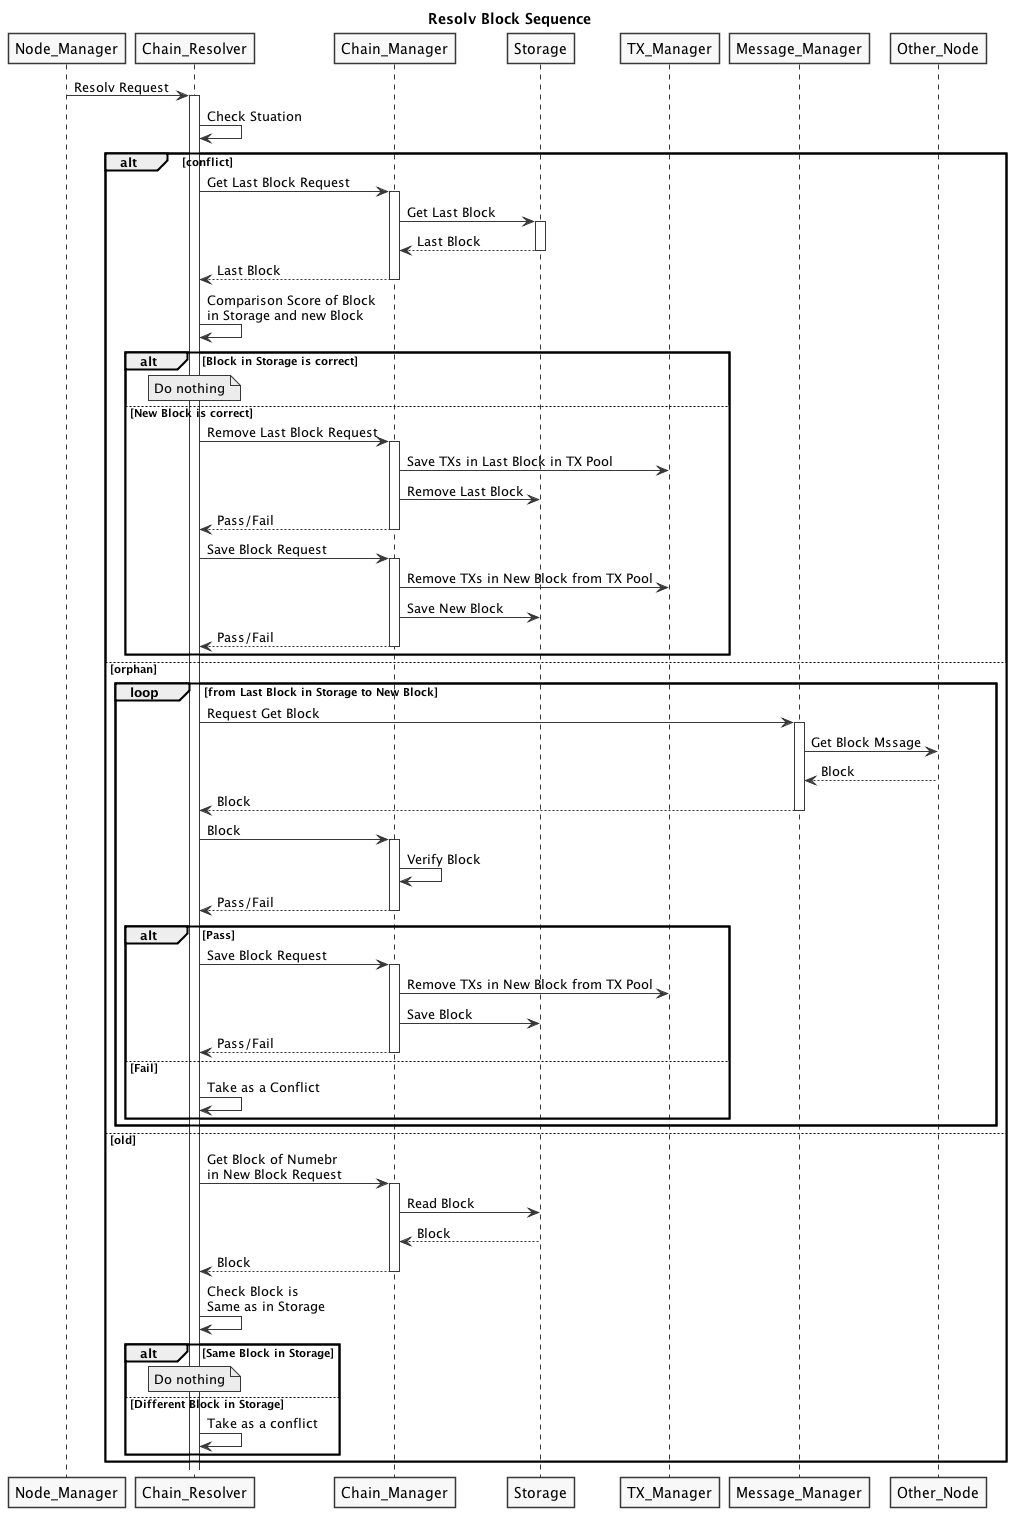

The diagram above was rendered by PlantUML. Its source (embedded in the PNG):
@startuml
skinparam shadowing false
skinparam monochrome true
title Resolv Block Sequence

Node_Manager -> Chain_Resolver: Resolv Request
activate Chain_Resolver
Chain_Resolver -> Chain_Resolver: Check Stuation
alt conflict
  Chain_Resolver -> Chain_Manager: Get Last Block Request
  activate Chain_Manager
  Chain_Manager -> Storage: Get Last Block
  activate Storage
  Storage --> Chain_Manager :Last Block
  deactivate Storage
  Chain_Manager --> Chain_Resolver: Last Block
  deactivate Chain_Manager
  Chain_Resolver -> Chain_Resolver: Comparison Score of Block\nin Storage and new Block
  alt Block in Storage is correct
    note over Chain_Resolver:Do nothing
  else New Block is correct
    Chain_Resolver -> Chain_Manager: Remove Last Block Request
    activate Chain_Manager
    Chain_Manager -> TX_Manager: Save TXs in Last Block in TX Pool
    Chain_Manager -> Storage: Remove Last Block
    Chain_Manager --> Chain_Resolver: Pass/Fail
    deactivate Chain_Manager
    Chain_Resolver -> Chain_Manager: Save Block Request
    activate Chain_Manager
    Chain_Manager -> TX_Manager: Remove TXs in New Block from TX Pool
    Chain_Manager -> Storage: Save New Block
    Chain_Manager --> Chain_Resolver: Pass/Fail
    deactivate Chain_Manager
  end
else orphan
  loop from Last Block in Storage to New Block
    Chain_Resolver -> Message_Manager: Request Get Block
    activate Message_Manager
    Message_Manager -> Other_Node: Get Block Mssage
    Other_Node --> Message_Manager: Block
    Message_Manager  --> Chain_Resolver: Block
    deactivate Message_Manager
    Chain_Resolver -> Chain_Manager: Block
    activate Chain_Manager
    Chain_Manager -> Chain_Manager: Verify Block
    Chain_Manager --> Chain_Resolver: Pass/Fail
    deactivate Chain_Manager
    alt Pass
      Chain_Resolver -> Chain_Manager: Save Block Request
      activate Chain_Manager
      Chain_Manager -> TX_Manager: Remove TXs in New Block from TX Pool
      Chain_Manager -> Storage: Save Block
      Chain_Manager --> Chain_Resolver: Pass/Fail
      deactivate Chain_Manager
    else Fail
      Chain_Resolver -> Chain_Resolver: Take as a Conflict
    end
  end
else old
  Chain_Resolver -> Chain_Manager: Get Block of Numebr\nin New Block Request
  activate Chain_Manager
  Chain_Manager -> Storage: Read Block
  Storage --> Chain_Manager: Block
  Chain_Manager --> Chain_Resolver: Block
  deactivate Chain_Manager
  Chain_Resolver -> Chain_Resolver: Check Block is\nSame as in Storage
  alt Same Block in Storage
    note over Chain_Resolver:Do nothing
  else Different Block in Storage
    Chain_Resolver -> Chain_Resolver: Take as a conflict
  end
end
@enduml